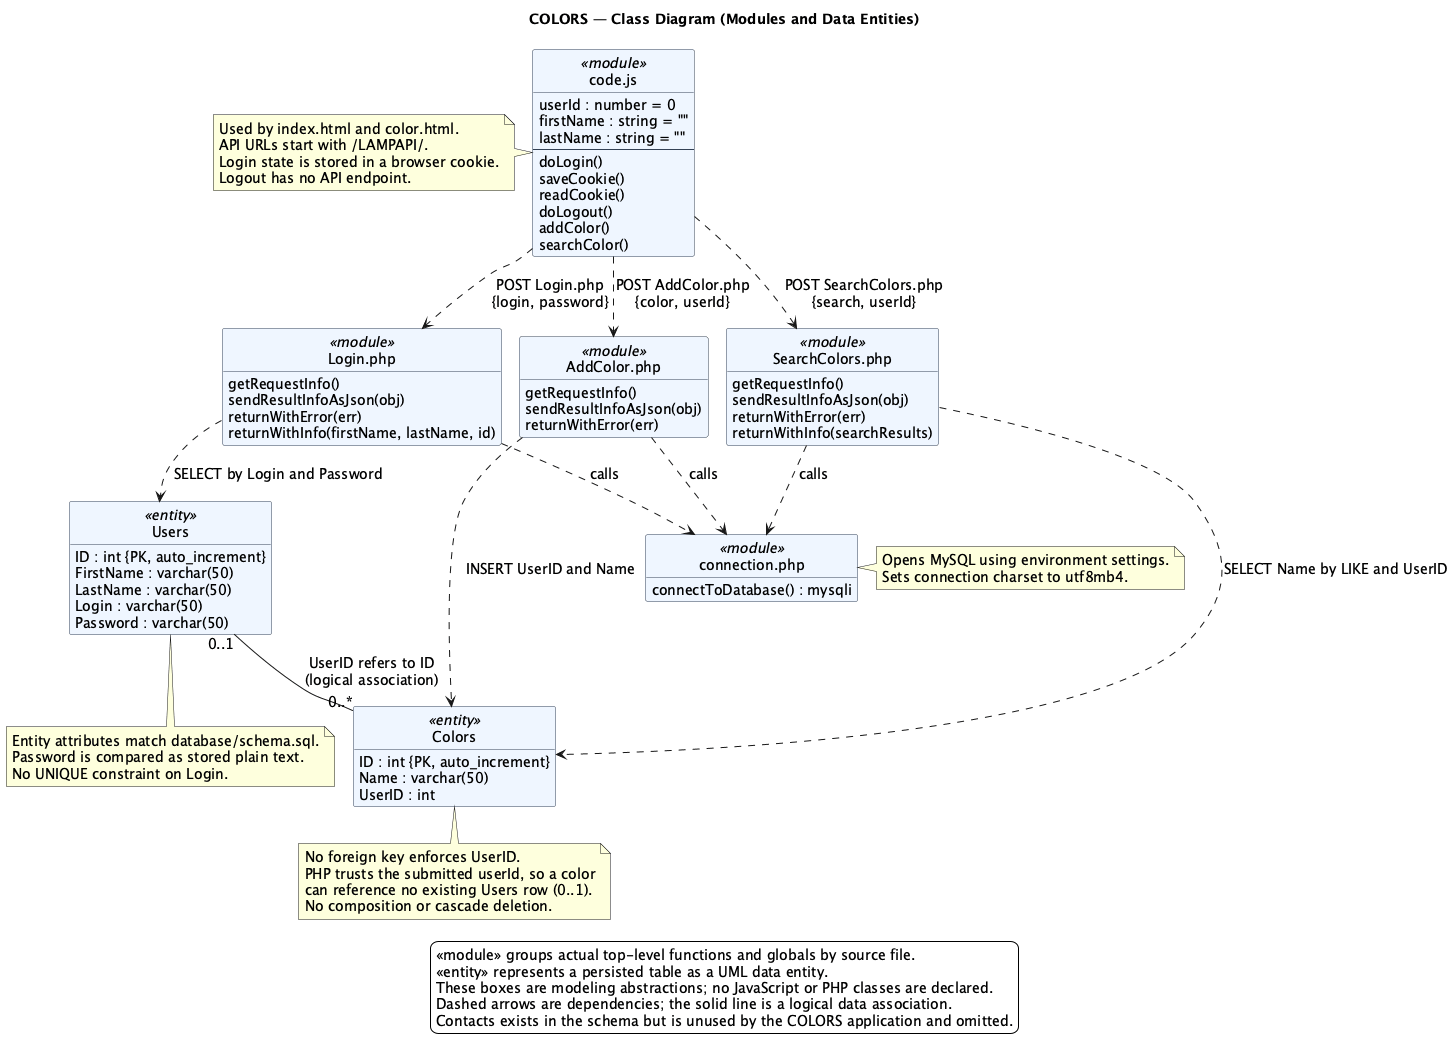

The diagram above was rendered by PlantUML. Its source (embedded in the PNG):
@startuml
!pragma layout smetana
title COLORS — Class Diagram (Modules and Data Entities)
skinparam shadowing false
skinparam defaultFontName SansSerif
skinparam defaultFontSize 14
skinparam backgroundColor white
skinparam classAttributeIconSize 0
skinparam class {
  BackgroundColor #EFF6FF
  BorderColor #334155
}
hide empty members
hide circle

class "code.js" as Browser <<module>> {
  userId : number = 0
  firstName : string = ""
  lastName : string = ""
  --
  doLogin()
  saveCookie()
  readCookie()
  doLogout()
  addColor()
  searchColor()
}

class "Login.php" as Login <<module>> {
  getRequestInfo()
  sendResultInfoAsJson(obj)
  returnWithError(err)
  returnWithInfo(firstName, lastName, id)
}

class "AddColor.php" as Add <<module>> {
  getRequestInfo()
  sendResultInfoAsJson(obj)
  returnWithError(err)
}

class "SearchColors.php" as Search <<module>> {
  getRequestInfo()
  sendResultInfoAsJson(obj)
  returnWithError(err)
  returnWithInfo(searchResults)
}

class "connection.php" as Connection <<module>> {
  connectToDatabase() : mysqli
}

class Users <<entity>> {
  {field} ID : int {PK, auto_increment}
  {field} FirstName : varchar(50)
  {field} LastName : varchar(50)
  {field} Login : varchar(50)
  {field} Password : varchar(50)
}

class Colors <<entity>> {
  {field} ID : int {PK, auto_increment}
  {field} Name : varchar(50)
  {field} UserID : int
}

Browser ..> Login : POST Login.php\n{login, password}
Browser ..> Add : POST AddColor.php\n{color, userId}
Browser ..> Search : POST SearchColors.php\n{search, userId}

Login ..> Connection : calls
Add ..> Connection : calls
Search ..> Connection : calls

Login ..> Users : SELECT by Login and Password
Add ..> Colors : INSERT UserID and Name
Search ..> Colors : SELECT Name by LIKE and UserID

Users "0..1" -- "0..*" Colors : UserID refers to ID\n(logical association)

note left of Browser
  Used by index.html and color.html.
  API URLs start with /LAMPAPI/.
  Login state is stored in a browser cookie.
  Logout has no API endpoint.
end note

note right of Connection
  Opens MySQL using environment settings.
  Sets connection charset to utf8mb4.
end note

note bottom of Users
  Entity attributes match database/schema.sql.
  Password is compared as stored plain text.
  No UNIQUE constraint on Login.
end note

note bottom of Colors
  No foreign key enforces UserID.
  PHP trusts the submitted userId, so a color
  can reference no existing Users row (0..1).
  No composition or cascade deletion.
end note

legend bottom
  <<module>> groups actual top-level functions and globals by source file.
  <<entity>> represents a persisted table as a UML data entity.
  These boxes are modeling abstractions; no JavaScript or PHP classes are declared.
  Dashed arrows are dependencies; the solid line is a logical data association.
  Contacts exists in the schema but is unused by the COLORS application and omitted.
endlegend
@enduml